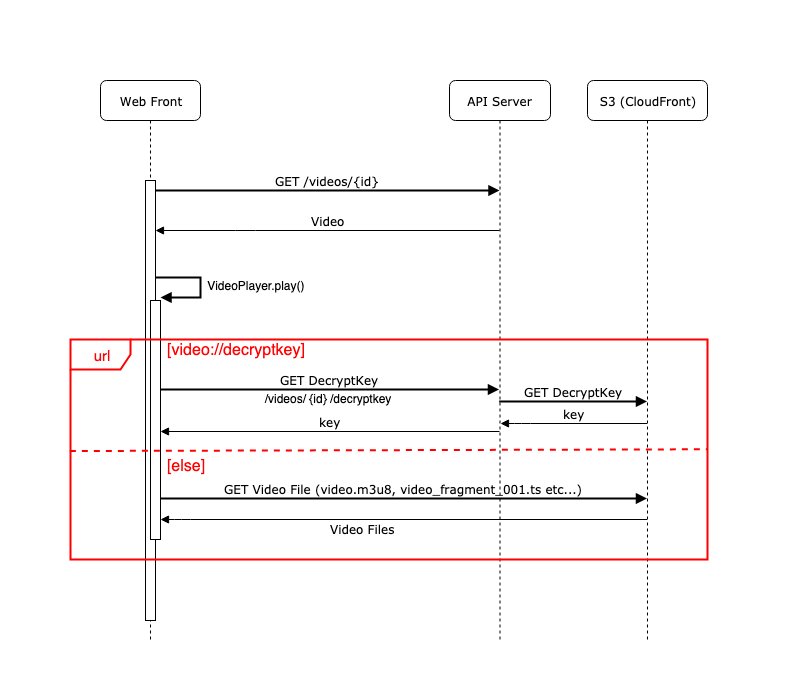

The diagram above was exported from draw.io. Its source (the exported page's mxGraphModel, read from the mxfile embedded in the PNG):
<mxGraphModel dx="1229" dy="1242" grid="1" gridSize="10" guides="1" tooltips="1" connect="1" arrows="1" fold="1" page="1" pageScale="1" pageWidth="1100" pageHeight="850" background="#ffffff" math="0" shadow="0">
  <root>
    <mxCell id="0" />
    <mxCell id="1" parent="0" />
    <mxCell id="7baba1c4bc27f4b0-3" value="API Server" style="shape=umlLifeline;perimeter=lifelinePerimeter;whiteSpace=wrap;html=1;container=1;collapsible=0;recursiveResize=0;outlineConnect=0;rounded=1;shadow=0;comic=0;labelBackgroundColor=none;strokeColor=#000000;strokeWidth=1;fillColor=#FFFFFF;fontFamily=Verdana;fontSize=12;fontColor=#000000;align=center;" parent="1" vertex="1">
      <mxGeometry x="449" y="80" width="101" height="560" as="geometry" />
    </mxCell>
    <mxCell id="7baba1c4bc27f4b0-4" value="S3 (CloudFront)" style="shape=umlLifeline;perimeter=lifelinePerimeter;whiteSpace=wrap;html=1;container=1;collapsible=0;recursiveResize=0;outlineConnect=0;rounded=1;shadow=0;comic=0;labelBackgroundColor=none;strokeColor=#000000;strokeWidth=1;fillColor=#FFFFFF;fontFamily=Verdana;fontSize=12;fontColor=#000000;align=center;" parent="1" vertex="1">
      <mxGeometry x="587" y="80" width="120" height="560" as="geometry" />
    </mxCell>
    <mxCell id="7baba1c4bc27f4b0-8" value="Web Front" style="shape=umlLifeline;perimeter=lifelinePerimeter;whiteSpace=wrap;html=1;container=1;collapsible=0;recursiveResize=0;outlineConnect=0;rounded=1;shadow=0;comic=0;labelBackgroundColor=none;strokeColor=#000000;strokeWidth=1;fillColor=#FFFFFF;fontFamily=Verdana;fontSize=12;fontColor=#000000;align=center;" parent="1" vertex="1">
      <mxGeometry x="100" y="80" width="100" height="560" as="geometry" />
    </mxCell>
    <mxCell id="7baba1c4bc27f4b0-9" value="" style="html=1;points=[];perimeter=orthogonalPerimeter;rounded=0;shadow=0;comic=0;labelBackgroundColor=none;strokeColor=#000000;strokeWidth=1;fillColor=#FFFFFF;fontFamily=Verdana;fontSize=12;fontColor=#000000;align=center;" parent="7baba1c4bc27f4b0-8" vertex="1">
      <mxGeometry x="45" y="100" width="10" height="440" as="geometry" />
    </mxCell>
    <mxCell id="gSN7r4Y0nQkqp7_8TJ-I-9" value="" style="html=1;points=[];perimeter=orthogonalPerimeter;" parent="7baba1c4bc27f4b0-8" vertex="1">
      <mxGeometry x="50" y="220" width="10" height="239" as="geometry" />
    </mxCell>
    <mxCell id="gSN7r4Y0nQkqp7_8TJ-I-10" value="&lt;font style=&quot;font-size: 12px&quot;&gt;&amp;nbsp;VideoPlayer.play()&lt;/font&gt;" style="edgeStyle=orthogonalEdgeStyle;html=1;align=left;spacingLeft=2;endArrow=block;rounded=0;entryX=1;entryY=0;strokeWidth=2;" parent="7baba1c4bc27f4b0-8" edge="1">
      <mxGeometry relative="1" as="geometry">
        <mxPoint x="55" y="196.83333333333348" as="sourcePoint" />
        <Array as="points">
          <mxPoint x="100" y="197" />
          <mxPoint x="100" y="217" />
        </Array>
        <mxPoint x="60.16666666666674" y="217" as="targetPoint" />
      </mxGeometry>
    </mxCell>
    <mxCell id="7baba1c4bc27f4b0-11" value="GET /videos/{id}" style="html=1;verticalAlign=bottom;endArrow=block;labelBackgroundColor=none;fontFamily=Verdana;fontSize=12;edgeStyle=elbowEdgeStyle;elbow=vertical;strokeWidth=2;" parent="1" source="7baba1c4bc27f4b0-9" target="7baba1c4bc27f4b0-3" edge="1">
      <mxGeometry relative="1" as="geometry">
        <mxPoint x="220" y="190" as="sourcePoint" />
        <mxPoint x="370" y="180" as="targetPoint" />
        <Array as="points">
          <mxPoint x="320" y="190" />
          <mxPoint x="350" y="190" />
        </Array>
      </mxGeometry>
    </mxCell>
    <mxCell id="gSN7r4Y0nQkqp7_8TJ-I-2" value="Video" style="html=1;verticalAlign=bottom;endArrow=block;labelBackgroundColor=none;fontFamily=Verdana;fontSize=12;edgeStyle=elbowEdgeStyle;elbow=vertical;" parent="1" source="7baba1c4bc27f4b0-3" target="7baba1c4bc27f4b0-9" edge="1">
      <mxGeometry relative="1" as="geometry">
        <mxPoint x="370" y="230" as="sourcePoint" />
        <Array as="points">
          <mxPoint x="245" y="230" />
        </Array>
        <mxPoint x="370" y="230" as="targetPoint" />
      </mxGeometry>
    </mxCell>
    <mxCell id="gSN7r4Y0nQkqp7_8TJ-I-13" value="&lt;font style=&quot;font-size: 16px&quot; color=&quot;#ff0000&quot;&gt;[video://decryptkey]&lt;/font&gt;" style="text;html=1;strokeColor=none;fillColor=none;align=center;verticalAlign=middle;whiteSpace=wrap;rounded=0;" parent="1" vertex="1">
      <mxGeometry x="162" y="339" width="148" height="20" as="geometry" />
    </mxCell>
    <mxCell id="gSN7r4Y0nQkqp7_8TJ-I-14" value="GET DecryptKey" style="html=1;verticalAlign=bottom;endArrow=block;labelBackgroundColor=none;fontFamily=Verdana;fontSize=12;edgeStyle=elbowEdgeStyle;elbow=vertical;strokeWidth=2;" parent="1" edge="1">
      <mxGeometry relative="1" as="geometry">
        <mxPoint x="160" y="389" as="sourcePoint" />
        <mxPoint x="498.5" y="389" as="targetPoint" />
        <Array as="points">
          <mxPoint x="325" y="389" />
          <mxPoint x="355" y="389" />
        </Array>
      </mxGeometry>
    </mxCell>
    <mxCell id="gSN7r4Y0nQkqp7_8TJ-I-15" value="GET DecryptKey" style="html=1;verticalAlign=bottom;endArrow=block;labelBackgroundColor=none;fontFamily=Verdana;fontSize=12;edgeStyle=elbowEdgeStyle;elbow=vertical;strokeWidth=2;" parent="1" edge="1">
      <mxGeometry relative="1" as="geometry">
        <mxPoint x="498.6666666666665" y="401" as="sourcePoint" />
        <mxPoint x="646.5000000000002" y="401" as="targetPoint" />
        <Array as="points">
          <mxPoint x="570" y="401" />
          <mxPoint x="575" y="441" />
        </Array>
      </mxGeometry>
    </mxCell>
    <mxCell id="gSN7r4Y0nQkqp7_8TJ-I-16" value="key" style="html=1;verticalAlign=bottom;endArrow=block;labelBackgroundColor=none;fontFamily=Verdana;fontSize=12;edgeStyle=elbowEdgeStyle;elbow=vertical;" parent="1" edge="1">
      <mxGeometry relative="1" as="geometry">
        <mxPoint x="646.5000000000002" y="423" as="sourcePoint" />
        <Array as="points">
          <mxPoint x="520" y="423" />
        </Array>
        <mxPoint x="500" y="423" as="targetPoint" />
      </mxGeometry>
    </mxCell>
    <mxCell id="gSN7r4Y0nQkqp7_8TJ-I-17" value="key" style="html=1;verticalAlign=bottom;endArrow=block;labelBackgroundColor=none;fontFamily=Verdana;fontSize=12;edgeStyle=elbowEdgeStyle;elbow=vertical;" parent="1" edge="1" source="7baba1c4bc27f4b0-3">
      <mxGeometry relative="1" as="geometry">
        <mxPoint x="470" y="436" as="sourcePoint" />
        <Array as="points" />
        <mxPoint x="160" y="431" as="targetPoint" />
      </mxGeometry>
    </mxCell>
    <mxCell id="gSN7r4Y0nQkqp7_8TJ-I-18" value="GET Video File (video.m3u8, video_fragment_001.ts etc...)" style="html=1;verticalAlign=bottom;endArrow=block;labelBackgroundColor=none;fontFamily=Verdana;fontSize=12;edgeStyle=elbowEdgeStyle;elbow=vertical;strokeWidth=2;" parent="1" edge="1">
      <mxGeometry relative="1" as="geometry">
        <mxPoint x="160" y="498" as="sourcePoint" />
        <mxPoint x="646.5000000000002" y="498" as="targetPoint" />
        <Array as="points">
          <mxPoint x="325" y="498" />
          <mxPoint x="355" y="498" />
        </Array>
      </mxGeometry>
    </mxCell>
    <mxCell id="gSN7r4Y0nQkqp7_8TJ-I-19" value="Video Files" style="html=1;verticalAlign=bottom;endArrow=block;labelBackgroundColor=none;fontFamily=Verdana;fontSize=12;edgeStyle=elbowEdgeStyle;elbow=vertical;" parent="1" edge="1">
      <mxGeometry x="0.9069" y="181" relative="1" as="geometry">
        <mxPoint x="646.5000000000002" y="519" as="sourcePoint" />
        <Array as="points">
          <mxPoint x="180" y="519" />
        </Array>
        <mxPoint x="160" y="519" as="targetPoint" />
        <mxPoint x="180" y="-162" as="offset" />
      </mxGeometry>
    </mxCell>
    <mxCell id="gSN7r4Y0nQkqp7_8TJ-I-23" value="&lt;font style=&quot;font-size: 16px&quot; color=&quot;#ff0000&quot;&gt;[else]&lt;/font&gt;" style="text;html=1;strokeColor=none;fillColor=none;align=center;verticalAlign=middle;whiteSpace=wrap;rounded=0;" parent="1" vertex="1">
      <mxGeometry x="160" y="455" width="50" height="20" as="geometry" />
    </mxCell>
    <mxCell id="gSN7r4Y0nQkqp7_8TJ-I-26" value="/videos/ {id} /decryptkey" style="text;html=1;strokeColor=none;fillColor=none;align=center;verticalAlign=middle;whiteSpace=wrap;rounded=0;" parent="1" vertex="1">
      <mxGeometry x="162" y="388" width="330" height="20" as="geometry" />
    </mxCell>
    <mxCell id="gSN7r4Y0nQkqp7_8TJ-I-12" value="" style="endArrow=none;dashed=1;html=1;strokeWidth=2;exitX=-0.001;exitY=0.507;exitDx=0;exitDy=0;exitPerimeter=0;strokeColor=#FF0000;entryX=1;entryY=0.499;entryDx=0;entryDy=0;entryPerimeter=0;" parent="1" source="gSN7r4Y0nQkqp7_8TJ-I-8" target="gSN7r4Y0nQkqp7_8TJ-I-8" edge="1">
      <mxGeometry width="50" height="50" relative="1" as="geometry">
        <mxPoint x="190" y="464" as="sourcePoint" />
        <mxPoint x="660" y="451" as="targetPoint" />
      </mxGeometry>
    </mxCell>
    <mxCell id="gSN7r4Y0nQkqp7_8TJ-I-8" value="&lt;font color=&quot;#ff0000&quot; style=&quot;font-size: 15px&quot;&gt;url&lt;/font&gt;" style="shape=umlFrame;whiteSpace=wrap;html=1;strokeColor=#FF0000;strokeWidth=2;" parent="1" vertex="1">
      <mxGeometry x="70" y="339" width="637" height="220" as="geometry" />
    </mxCell>
    <mxCell id="e8gg25hZXEyfkO7A_wmo-4" value="" style="whiteSpace=wrap;html=1;aspect=fixed;fillColor=#ffffff;strokeColor=none;" vertex="1" parent="1">
      <mxGeometry y="610" width="80" height="80" as="geometry" />
    </mxCell>
    <mxCell id="e8gg25hZXEyfkO7A_wmo-5" value="" style="whiteSpace=wrap;html=1;aspect=fixed;fillColor=#ffffff;strokeColor=none;" vertex="1" parent="1">
      <mxGeometry x="707" width="80" height="80" as="geometry" />
    </mxCell>
  </root>
</mxGraphModel>